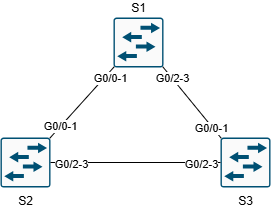

The diagram above was exported from draw.io. Its source (the exported page's mxGraphModel, read from the mxfile embedded in the PNG):
<mxGraphModel dx="1414" dy="743" grid="0" gridSize="10" guides="1" tooltips="1" connect="1" arrows="1" fold="1" page="1" pageScale="1" pageWidth="850" pageHeight="1100" math="0" shadow="0">
  <root>
    <mxCell id="0" />
    <mxCell id="1" parent="0" />
    <mxCell id="_NYHTwgsLdxKiTpN8ws4-1" parent="1" style="sketch=0;points=[[0.015,0.015,0],[0.985,0.015,0],[0.985,0.985,0],[0.015,0.985,0],[0.25,0,0],[0.5,0,0],[0.75,0,0],[1,0.25,0],[1,0.5,0],[1,0.75,0],[0.75,1,0],[0.5,1,0],[0.25,1,0],[0,0.75,0],[0,0.5,0],[0,0.25,0]];verticalLabelPosition=top;html=1;verticalAlign=bottom;aspect=fixed;align=center;pointerEvents=1;shape=mxgraph.cisco19.rect;prIcon=l2_switch;fillColor=#FAFAFA;strokeColor=#005073;labelPosition=center;" value="S1" vertex="1">
      <mxGeometry height="50" width="50" x="329" y="652" as="geometry" />
    </mxCell>
    <mxCell id="_NYHTwgsLdxKiTpN8ws4-2" edge="1" parent="1" source="_NYHTwgsLdxKiTpN8ws4-3" style="rounded=0;orthogonalLoop=1;jettySize=auto;html=1;exitX=1;exitY=0.5;exitDx=0;exitDy=0;exitPerimeter=0;endArrow=none;endFill=0;" target="_NYHTwgsLdxKiTpN8ws4-4">
      <mxGeometry relative="1" as="geometry" />
    </mxCell>
    <mxCell id="_NYHTwgsLdxKiTpN8ws4-3" parent="1" style="sketch=0;points=[[0.015,0.015,0],[0.985,0.015,0],[0.985,0.985,0],[0.015,0.985,0],[0.25,0,0],[0.5,0,0],[0.75,0,0],[1,0.25,0],[1,0.5,0],[1,0.75,0],[0.75,1,0],[0.5,1,0],[0.25,1,0],[0,0.75,0],[0,0.5,0],[0,0.25,0]];verticalLabelPosition=bottom;html=1;verticalAlign=top;aspect=fixed;align=center;pointerEvents=1;shape=mxgraph.cisco19.rect;prIcon=l2_switch;fillColor=#FAFAFA;strokeColor=#005073;labelPosition=center;" value="S2" vertex="1">
      <mxGeometry height="50" width="50" x="216" y="772" as="geometry" />
    </mxCell>
    <mxCell id="_NYHTwgsLdxKiTpN8ws4-4" parent="1" style="sketch=0;points=[[0.015,0.015,0],[0.985,0.015,0],[0.985,0.985,0],[0.015,0.985,0],[0.25,0,0],[0.5,0,0],[0.75,0,0],[1,0.25,0],[1,0.5,0],[1,0.75,0],[0.75,1,0],[0.5,1,0],[0.25,1,0],[0,0.75,0],[0,0.5,0],[0,0.25,0]];verticalLabelPosition=bottom;html=1;verticalAlign=top;aspect=fixed;align=center;pointerEvents=1;shape=mxgraph.cisco19.rect;prIcon=l2_switch;fillColor=#FAFAFA;strokeColor=#005073;labelPosition=center;" value="S3" vertex="1">
      <mxGeometry height="50" width="50" x="436" y="772" as="geometry" />
    </mxCell>
    <mxCell id="_NYHTwgsLdxKiTpN8ws4-5" edge="1" parent="1" source="_NYHTwgsLdxKiTpN8ws4-3" style="rounded=0;orthogonalLoop=1;jettySize=auto;html=1;exitX=0.985;exitY=0.015;exitDx=0;exitDy=0;exitPerimeter=0;entryX=0.015;entryY=0.985;entryDx=0;entryDy=0;entryPerimeter=0;endArrow=none;endFill=0;" target="_NYHTwgsLdxKiTpN8ws4-1">
      <mxGeometry relative="1" as="geometry" />
    </mxCell>
    <mxCell id="_NYHTwgsLdxKiTpN8ws4-6" connectable="0" parent="_NYHTwgsLdxKiTpN8ws4-5" style="edgeLabel;html=1;align=center;verticalAlign=middle;resizable=0;points=[];" value="G0/0-1" vertex="1">
      <mxGeometry relative="1" x="-0.5951" as="geometry">
        <mxPoint x="-2" y="2" as="offset" />
      </mxGeometry>
    </mxCell>
    <mxCell id="_NYHTwgsLdxKiTpN8ws4-7" edge="1" parent="1" source="_NYHTwgsLdxKiTpN8ws4-4" style="rounded=0;orthogonalLoop=1;jettySize=auto;html=1;exitX=0.015;exitY=0.015;exitDx=0;exitDy=0;exitPerimeter=0;entryX=0.985;entryY=0.985;entryDx=0;entryDy=0;entryPerimeter=0;endArrow=none;endFill=0;" target="_NYHTwgsLdxKiTpN8ws4-1">
      <mxGeometry relative="1" as="geometry" />
    </mxCell>
    <mxCell id="_NYHTwgsLdxKiTpN8ws4-8" connectable="0" parent="1" style="edgeLabel;html=1;align=center;verticalAlign=middle;resizable=0;points=[];" value="G0/0-1" vertex="1">
      <mxGeometry x="325" y="712" as="geometry" />
    </mxCell>
    <mxCell id="_NYHTwgsLdxKiTpN8ws4-9" connectable="0" parent="1" style="edgeLabel;html=1;align=center;verticalAlign=middle;resizable=0;points=[];" value="G0/2-3" vertex="1">
      <mxGeometry x="387" y="712" as="geometry" />
    </mxCell>
    <mxCell id="_NYHTwgsLdxKiTpN8ws4-10" connectable="0" parent="1" style="edgeLabel;html=1;align=center;verticalAlign=middle;resizable=0;points=[];" value="G0/0-1" vertex="1">
      <mxGeometry x="426" y="762" as="geometry" />
    </mxCell>
    <mxCell id="_NYHTwgsLdxKiTpN8ws4-11" connectable="0" parent="1" style="edgeLabel;html=1;align=center;verticalAlign=middle;resizable=0;points=[];" value="G0/2-3" vertex="1">
      <mxGeometry x="286" y="798" as="geometry" />
    </mxCell>
    <mxCell id="_NYHTwgsLdxKiTpN8ws4-12" connectable="0" parent="1" style="edgeLabel;html=1;align=center;verticalAlign=middle;resizable=0;points=[];" value="G0/2-3" vertex="1">
      <mxGeometry x="416" y="798" as="geometry" />
    </mxCell>
  </root>
</mxGraphModel>